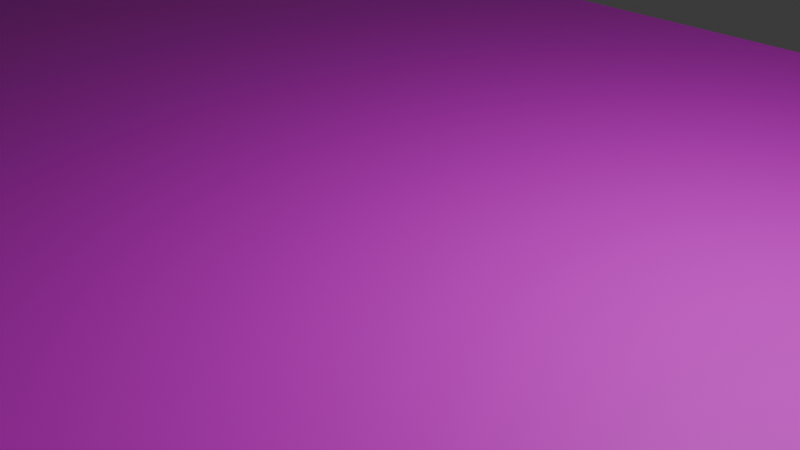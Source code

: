 # Source: HouseFloor.blend  (saved by Blender 4.1.24; exported with 4.5.12 LTS)
import bpy
from mathutils import Matrix  # noqa: F401  (used for matrix-valued properties, if any)

bpy.ops.wm.read_factory_settings(use_empty=True)
scene = bpy.context.scene
scene.name = 'Scene'

# ---- collections
col_collection = bpy.data.collections.new('Collection'); scene.collection.children.link(col_collection)

# ---- images (referenced by path relative to the original .blend; pixels are not part of the script)
import os
ASSET_DIR = os.environ.get("B2B_ASSET_DIR", "")  # directory of the original .blend (textures are referenced by path, not embedded)
HERE = os.path.dirname(os.path.abspath(__file__))  # packed textures are extracted next to this script under _unpacked/

def load_image(name, relpath, width, height, colorspace="sRGB"):
    """Load a texture the original file referenced (path relative to the .blend, or extracted next to this script)."""
    p = next((c for c in (os.path.join(HERE, relpath), os.path.join(ASSET_DIR, relpath)) if relpath and os.path.exists(c)), "")
    if p:
        img = bpy.data.images.load(p, check_existing=True)
        img.name = name
    else:  # same state as the original file: an image datablock whose file is absent (Cycles renders it pink)
        img = bpy.data.images.new(name, width, height)
        img.source = "FILE"
        img.filepath = "//" + (relpath or name)
    img.colorspace_settings.name = colorspace
    return img
img_pakutexture6160074_tp_v4_jpg = load_image('PAKUtexture6160074_TP_V4.jpg', 'PAKUtexture6160074_TP_V4.jpg', 1024, 1024, 'sRGB')

# ---- materials (node trees are filled in below, after node groups)
mat_x = bpy.data.materials.new('マテリアル')
mat_x.use_transparent_shadow = False

# ---- material node trees
mat_x.use_nodes = True; mat_x.node_tree.nodes.clear()
_N = mat_x.node_tree.nodes; _L = mat_x.node_tree.links
n0 = _N.new('ShaderNodeBsdfPrincipled'); n0.name = 'プリンシプルBSDF'; n0.location = (10, 300)
n1 = _N.new('ShaderNodeOutputMaterial'); n1.name = 'マテリアル出力'; n1.location = (300, 300)
n2 = _N.new('ShaderNodeTexImage'); n2.name = '画像テクスチャ'; n2.location = (-280, 275)
n2.image = img_pakutexture6160074_tp_v4_jpg
n3 = _N.new('ShaderNodeMapping'); n3.name = 'マッピング'; n3.location = (-486, 285)
n3.inputs[3].default_value = (10.0, 10.0, 5.0)
n4 = _N.new('ShaderNodeTexCoord'); n4.name = 'テクスチャ座標'; n4.location = (-708, 251)
_L.new(n0.outputs[0], n1.inputs[0])
_L.new(n2.outputs[0], n0.inputs[0])
_L.new(n4.outputs[2], n3.inputs[0])
_L.new(n3.outputs[0], n2.inputs[0])
n1.is_active_output = True

# ---- world
world_world = bpy.data.worlds.new('World'); scene.world = world_world
world_world.use_nodes = True; world_world.node_tree.nodes.clear()
_N = world_world.node_tree.nodes; _L = world_world.node_tree.links
n0 = _N.new('ShaderNodeOutputWorld'); n0.name = 'World Output'; n0.location = (300, 300)
n1 = _N.new('ShaderNodeBackground'); n1.name = 'Background'; n1.location = (10, 300)
n1.inputs[0].default_value = (0.05088, 0.05088, 0.05088, 1.0)
_L.new(n1.outputs[0], n0.inputs[0])
n0.is_active_output = True
world_world.color = (0.05088, 0.05088, 0.05088)
world_world.use_sun_shadow = False
world_world.sun_shadow_jitter_overblur = 0.0

# ---- cameras
cam_camera = bpy.data.cameras.new('Camera')
cam_camera.clip_end = 100.0
cam_camera.ortho_scale = 7.314

# ---- lights
light_light = bpy.data.lights.new('Light', 'POINT')
light_light.transmission_factor = 0.0
light_light.energy = 1000.0
light_light.shadow_soft_size = 0.1
light_light.shadow_maximum_resolution = 0.006
light_light.use_absolute_resolution = True

# ---- meshes
me_x = bpy.data.meshes.new('平面')
me_x.from_pydata([(-1.0, -1.0, 0.0), (1.0, -1.0, 0.0), (-1.0, 1.0, 0.0), (1.0, 1.0, 0.0)], [], [(0, 1, 3, 2)])
_uv = me_x.uv_layers.new(name='UVマップ')
_uv.uv.foreach_set('vector', [0.0, 0.0, 1.0, 0.0, 1.0, 1.0, 0.0, 1.0])
me_x.materials.append(mat_x)
me_x.update()

# ---- objects
ob_light = bpy.data.objects.new('Light', light_light)
ob_camera = bpy.data.objects.new('Camera', cam_camera)
ob_x = bpy.data.objects.new('平面', me_x)

# ---- transforms, parenting, visibility, modifiers, constraints
ob_light.location = (4.076, 1.005, 5.904)
ob_light.rotation_euler = (0.6503, 0.05522, 1.866)
ob_light.lock_rotations_4d = False
ob_light.empty_display_type = 'ARROWS'
ob_light.color = (0.0, 0.0, 0.0, 0.0)
ob_light.lineart.crease_threshold = 0.0
ob_camera.location = (7.359, -6.926, 4.958)
ob_camera.rotation_euler = (1.109, 0.0, 0.8149)
ob_camera.lock_rotations_4d = False
ob_camera.empty_display_type = 'ARROWS'
ob_camera.color = (0.0, 0.0, 0.0, 0.0)
ob_camera.display_type = 'WIRE'
ob_camera.lineart.crease_threshold = 0.0
ob_x.location = (0.0, 0.0, 0.0)
ob_x.scale = (16.0, 8.0, 1.0)

# ---- collection membership
col_collection.objects.link(ob_light)
col_collection.objects.link(ob_camera)
col_collection.objects.link(ob_x)

# ---- scene / render settings (as saved in the file)
scene.camera = ob_camera
scene.frame_start = 1; scene.frame_end = 250; scene.frame_set(1)
scene.render.engine = 'BLENDER_EEVEE_NEXT'
scene.cycles.sampling_pattern = 'TABULATED_SOBOL'
scene.eevee.ray_tracing_options.trace_max_roughness = 0.0
bpy.context.view_layer.update()
